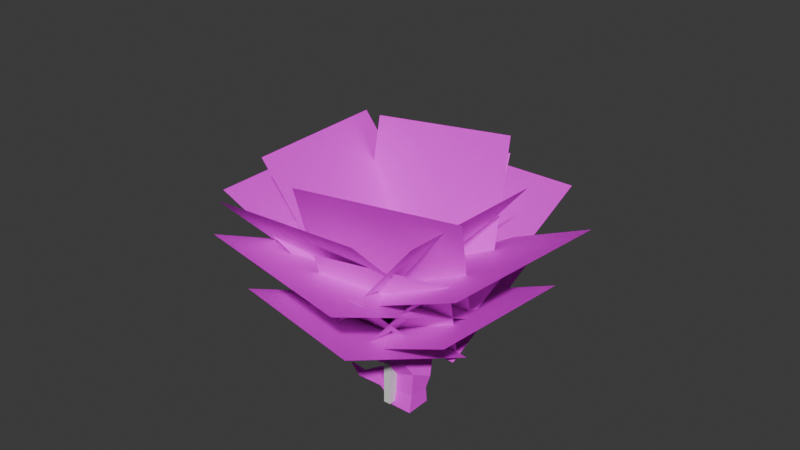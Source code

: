 # Source: Big_Tree.blend  (saved by Blender 5.1.29; exported with 4.5.12 LTS)
import bpy
from mathutils import Matrix  # noqa: F401  (used for matrix-valued properties, if any)

bpy.ops.wm.read_factory_settings(use_empty=True)
scene = bpy.context.scene
scene.name = 'Scene'

# ---- collections
col_collection = bpy.data.collections.new('Collection'); scene.collection.children.link(col_collection)

# ---- images (referenced by path relative to the original .blend; pixels are not part of the script)
import os
ASSET_DIR = os.environ.get("B2B_ASSET_DIR", "")  # directory of the original .blend (textures are referenced by path, not embedded)
HERE = os.path.dirname(os.path.abspath(__file__))  # packed textures are extracted next to this script under _unpacked/

def load_image(name, relpath, width, height, colorspace="sRGB"):
    """Load a texture the original file referenced (path relative to the .blend, or extracted next to this script)."""
    p = next((c for c in (os.path.join(HERE, relpath), os.path.join(ASSET_DIR, relpath)) if relpath and os.path.exists(c)), "")
    if p:
        img = bpy.data.images.load(p, check_existing=True)
        img.name = name
    else:  # same state as the original file: an image datablock whose file is absent (Cycles renders it pink)
        img = bpy.data.images.new(name, width, height)
        img.source = "FILE"
        img.filepath = "//" + (relpath or name)
    img.colorspace_settings.name = colorspace
    return img
img_tree_text_png = load_image('tree_text.png', 'tree_text.png', 1024, 1024, 'sRGB')
img_big_tree_branch_png = load_image('Big_Tree_Branch.png', 'Big_Tree_Branch.png', 1024, 1024, 'sRGB')

# ---- materials (node trees are filled in below, after node groups)
mat_material_001 = bpy.data.materials.new('Material.001')
mat_material = bpy.data.materials.new('Material')

# ---- material node trees
mat_material_001.use_nodes = True; mat_material_001.node_tree.nodes.clear()
_N = mat_material_001.node_tree.nodes; _L = mat_material_001.node_tree.links
n0 = _N.new('ShaderNodeBsdfPrincipled'); n0.name = 'Principled BSDF'; n0.location = (-200, 100)
n0.inputs[2].default_value = 1.0
n1 = _N.new('ShaderNodeOutputMaterial'); n1.name = 'Material Output'; n1.location = (200, 100)
n2 = _N.new('ShaderNodeTexImage'); n2.name = 'Image Texture'; n2.location = (-539, 41)
n2.image = img_tree_text_png
_L.new(n0.outputs[0], n1.inputs[0])
_L.new(n2.outputs[0], n0.inputs[0])
_L.new(n2.outputs[1], n0.inputs[4])
n1.is_active_output = True
mat_material.use_nodes = True; mat_material.node_tree.nodes.clear()
_N = mat_material.node_tree.nodes; _L = mat_material.node_tree.links
n0 = _N.new('ShaderNodeBsdfPrincipled'); n0.name = 'Principled BSDF'; n0.location = (-200, 100)
n1 = _N.new('ShaderNodeOutputMaterial'); n1.name = 'Material Output'; n1.location = (200, 100)
n2 = _N.new('ShaderNodeTexImage'); n2.name = 'Image Texture'; n2.location = (-590, 43)
n2.image = img_big_tree_branch_png
_L.new(n0.outputs[0], n1.inputs[0])
_L.new(n2.outputs[0], n0.inputs[0])
_L.new(n2.outputs[1], n0.inputs[4])
n1.is_active_output = True

# ---- world
world_world = bpy.data.worlds.new('World'); scene.world = world_world
world_world.use_nodes = True; world_world.node_tree.nodes.clear()
_N = world_world.node_tree.nodes; _L = world_world.node_tree.links
n0 = _N.new('ShaderNodeOutputWorld'); n0.name = 'World Output'; n0.location = (200, 100)
n1 = _N.new('ShaderNodeBackground'); n1.name = 'Background'; n1.location = (-200, 100)
n1.inputs[0].default_value = (0.05088, 0.05088, 0.05088, 1.0)
_L.new(n1.outputs[0], n0.inputs[0])
n0.is_active_output = True
world_world.color = (0.05088, 0.05088, 0.05088)
world_world.sun_shadow_jitter_overblur = 0.0

# ---- meshes
me_cube_002 = bpy.data.meshes.new('Cube.002')
me_cube_002.from_pydata([(-4.0, -4.0, -4.0), (-4.0, -4.0, 4.0), (-4.0, 4.0, -4.0), (-4.0, 4.0, 4.0), (4.0, -4.0, -4.0), (4.0, -4.0, 4.0), (4.0, 4.0, -4.0), (4.0, 4.0, 4.0)], [], [(0, 1, 3, 2), (2, 3, 7, 6), (6, 7, 5, 4), (4, 5, 1, 0), (2, 6, 4, 0), (7, 3, 1, 5)])
_uv = me_cube_002.uv_layers.new(name='UVMap')
_uv.uv.foreach_set('vector', [0.375, 0.0, 0.625, 0.0, 0.625, 0.25, 0.375, 0.25, 0.375, 0.25, 0.625, 0.25, 0.625, 0.5, 0.375, 0.5, 0.375, 0.5, 0.625, 0.5, 0.625, 0.75, 0.375, 0.75, 0.375, 0.75, 0.625, 0.75, 0.625, 1.0, 0.375, 1.0, 0.125, 0.5, 0.375, 0.5, 0.375, 0.75, 0.125, 0.75, 0.625, 0.5, 0.875, 0.5, 0.875, 0.75, 0.625, 0.75])
me_cube_002.update()
me_cube_004 = bpy.data.meshes.new('Cube.004')
me_cube_004.from_pydata([(-4.452, -4.1, -8.025), (-3.403, -2.919, 0.3958), (-4.452, 2.721, -8.025), (-2.378, 2.571, -2.395), (2.369, -4.1, -8.025), (2.378, -2.801, 2.751), (2.369, 2.721, -8.025), (3.403, 2.689, -0.04015), (-3.112, 1.181, 3.466), (-2.354, 5.238, 1.404), (1.918, 5.326, 3.144), (1.161, 1.268, 5.207), (-8.339, 9.083, 8.12), (-7.092, 11.86, 6.913), (-4.953, 12.24, 7.792), (-4.49, 9.601, 9.398), (-9.468, 9.682, 11.76), (-9.535, 11.29, 8.877), (-8.09, 12.27, 9.809), (-7.36, 10.17, 12.57), (-10.3, 12.3, 14.02), (-10.58, 13.46, 12.34), (-9.133, 14.78, 13.0), (-8.851, 13.62, 14.69), (-11.67, 14.25, 15.47), (-12.45, 14.76, 14.17), (-12.32, 16.27, 14.68), (-11.55, 15.76, 15.99), (-14.04, 14.46, 16.91), (-14.79, 14.43, 15.84), (-15.43, 15.49, 16.26), (-14.68, 15.52, 17.33), (-16.67, 13.03, 18.16), (-16.82, 13.02, 17.96), (-16.94, 13.23, 18.04), (-16.79, 13.24, 18.25), (0.8627, -4.678, 6.434), (-2.52, -5.407, 4.527), (0.8662, -0.6103, 6.28), (-2.294, -1.149, 4.87), (-1.259, -4.48, 11.22), (-2.555, -5.684, 8.908), (-2.788, -3.463, 11.53), (-3.876, -4.274, 9.894), (-5.449, -9.771, 14.18), (-4.888, -9.375, 12.15), (-6.047, -8.199, 14.28), (-5.632, -7.907, 12.78), (-8.593, -9.072, 12.94), (-7.347, -9.017, 11.81), (-8.458, -7.764, 13.1), (-7.537, -7.724, 12.26), (-7.576, 3.119, 14.74), (-9.383, 3.137, 14.36), (-8.783, 5.165, 14.86), (-9.76, 4.6, 14.93), (-8.384, 2.118, 17.48), (-9.491, 2.127, 17.48), (-9.217, 3.161, 17.48), (-9.882, 2.873, 17.48), (-9.119, 2.38, 21.03), (-9.303, 2.384, 21.02), (-9.258, 2.791, 21.03), (-9.369, 2.677, 21.03), (1.891, 8.434, 4.969), (0.8761, 4.763, 7.071), (-3.208, 5.122, 5.661), (-2.193, 8.793, 3.559), (-1.803, 11.72, 6.6), (-5.9, 8.256, 6.363), (-1.736, 8.174, 8.628), (-4.54, 11.87, 4.61), (-9.425, 7.23, 13.8), (-8.08, 7.852, 14.11), (-6.367, 6.185, 12.78), (-8.692, 5.993, 11.83), (-0.3932, -4.379, 8.364), (-2.704, -5.301, 6.585), (-3.266, -3.093, 7.335), (-0.8993, -2.412, 8.65), (0.3901, 0.1593, 7.14), (-2.077, 0.6987, 5.891), (-3.14, -0.6083, 7.309), (-1.198, -0.8774, 8.74), (-0.6737, 1.571, 9.011), (-2.586, 2.443, 8.418), (-3.41, 0.9984, 8.803), (-1.904, 0.2279, 9.627), (-0.996, 3.068, 10.41), (-2.284, 3.655, 10.01), (-2.839, 2.682, 10.27), (-1.825, 2.163, 10.83), (-1.398, 3.848, 12.49), (-2.519, 4.464, 12.44), (-3.001, 3.617, 12.22), (-2.119, 2.986, 12.41), (-2.559, 3.145, 15.12), (-2.857, 3.309, 15.11), (-2.986, 3.084, 15.05), (-2.751, 2.916, 15.1), (-10.78, -8.343, 10.07), (-9.588, -8.303, 9.877), (-10.76, -7.405, 10.22), (-9.882, -7.376, 10.08), (-11.58, -7.745, 7.975), (-10.59, -8.24, 8.125), (-11.12, -7.298, 8.685), (-10.3, -7.209, 8.819), (-7.956, 2.649, 16.03), (-9.434, 2.662, 15.82), (-8.987, 4.224, 16.09), (-9.817, 3.788, 16.13), (-9.998, -5.968, 6.724), (-10.38, -6.009, 6.662), (-10.13, -6.447, 6.402), (-10.59, -6.217, 6.332), (-6.955, 9.902, 1.642), (-4.244, 8.087, 1.491), (-3.891, 5.933, 4.279), (-6.878, 7.577, 4.194), (-8.645, 5.491, -0.9286), (-6.392, 4.616, -0.4574), (-5.844, 4.543, 2.155), (-8.28, 5.183, 1.631), (-9.287, 1.054, -0.4072), (-7.958, 0.7343, 0.08472), (-7.635, 1.436, 1.457), (-9.072, 1.619, 1.005), (-9.385, -2.786, 2.965), (-8.984, -2.812, 3.14), (-8.887, -2.445, 3.427), (-9.32, -2.452, 3.28), (-5.72, 3.804, 6.191), (-7.73, 4.899, 6.367), (-7.034, 3.188, 4.597), (-8.674, 3.683, 4.343), (-7.532, 1.095, 8.323), (-8.992, 1.837, 8.011), (-8.487, 0.1032, 7.576), (-9.678, 0.311, 7.229), (-9.685, -0.338, 11.35), (-10.05, -0.1542, 11.27), (-9.921, -0.5834, 11.16), (-10.22, -0.532, 11.08), (-2.949, -7.25, 10.85), (-4.166, -5.722, 11.66), (-3.524, -5.271, 12.66), (-2.257, -6.56, 12.48), (-3.343, -3.15, -3.895), (-3.154, 2.272, -4.108), (2.329, 2.361, -3.732), (2.141, -3.061, -3.519), (-8.097, 1.679, -5.383), (-6.511, -2.57, -7.04), (-6.762, 1.451, -2.31), (-5.376, -2.573, -3.595), (-13.35, -2.679, -2.746), (-13.89, -4.198, -4.099), (-12.52, -3.904, -1.762), (-13.0, -5.363, -2.866), (-15.49, -4.885, -0.09793), (-15.66, -5.096, -0.3695), (-15.23, -5.219, -0.1193), (-15.38, -5.441, -0.3489), (-8.747, -1.614, -0.05998), (-7.207, -4.076, -0.7156), (-8.939, -1.475, -3.022), (-7.12, -4.074, -3.928), (-10.0, -1.448, 0.5444), (-9.841, -1.026, 1.598), (-8.769, -1.163, 1.935), (-9.01, -1.686, 0.9114), (-9.903, 4.576, 18.03), (-10.24, 4.324, 17.96), (-10.34, 5.062, 17.35), (-9.93, 5.424, 17.43), (-11.36, 5.897, 19.62), (-11.51, 5.72, 19.51), (-11.69, 6.239, 19.29), (-11.51, 6.487, 19.44), (-12.73, 6.145, 21.0), (-12.8, 6.066, 20.96), (-12.88, 6.298, 20.86), (-12.8, 6.408, 20.92), (-0.1082, -1.581, 13.66), (0.9536, -2.187, 13.83), (-0.9685, -2.749, 14.46), (-0.1081, -3.534, 14.67), (0.3665, -1.056, 19.32), (0.88, -1.349, 19.35), (-0.04959, -1.621, 19.48), (0.3665, -2.001, 19.52), (0.9556, -1.752, 15.51), (0.07166, -2.873, 15.79), (0.07155, -1.247, 15.37), (-0.6446, -2.22, 15.62), (-1.667, -3.899, 15.38), (-1.098, -4.301, 15.66), (-0.9787, -3.452, 16.22), (-1.453, -3.117, 15.99), (-3.203, -4.677, 17.11), (-2.834, -5.014, 17.16), (-2.756, -4.73, 17.52), (-3.064, -4.449, 17.48), (-5.355, -6.837, 18.35), (-5.126, -7.046, 18.39), (-5.078, -6.87, 18.65), (-5.269, -6.696, 18.62), (0.885, 0.3559, 21.48), (1.05, 0.2619, 21.49), (0.7515, 0.1747, 21.53), (0.885, 0.05284, 21.54)], [], [(148, 1, 3, 149), (149, 3, 7, 150), (150, 7, 5, 151), (151, 5, 1, 148), (7, 3, 9, 10), (70, 68, 14, 15), (5, 7, 10, 11), (3, 1, 8, 9), (1, 5, 36, 37), (13, 12, 16, 17), (71, 69, 12, 13), (69, 70, 15, 12), (68, 71, 13, 14), (16, 19, 23, 20), (73, 72, 55, 54), (14, 13, 17, 18), (15, 14, 18, 19), (23, 22, 26, 27), (18, 17, 21, 22), (19, 18, 22, 23), (17, 16, 20, 21), (24, 27, 31, 28), (21, 20, 24, 25), (20, 23, 27, 24), (22, 21, 25, 26), (30, 29, 33, 34), (26, 25, 29, 30), (27, 26, 30, 31), (25, 24, 28, 29), (31, 30, 34, 35), (29, 28, 32, 33), (28, 31, 35, 32), (77, 76, 40, 41), (5, 11, 38, 36), (8, 1, 37, 39), (11, 8, 39, 38), (145, 144, 45, 47), (78, 77, 41, 43), (79, 78, 43, 42), (76, 79, 42, 40), (44, 46, 50, 48), (146, 145, 47, 46), (147, 146, 46, 44), (144, 147, 44, 45), (48, 50, 102, 100), (45, 44, 48, 49), (47, 45, 49, 51), (46, 47, 51, 50), (111, 59, 173, 174), (75, 74, 52, 53), (74, 73, 54, 52), (72, 75, 53, 55), (59, 57, 61, 63), (111, 109, 57, 59), (109, 108, 56, 57), (108, 110, 58, 56), (57, 56, 60, 61), (56, 58, 62, 60), (58, 59, 63, 62), (10, 9, 67, 64), (8, 11, 65, 66), (9, 8, 66, 67), (11, 10, 64, 65), (64, 67, 71, 68), (66, 65, 70, 69), (71, 67, 117, 116), (65, 64, 68, 70), (16, 12, 75, 72), (15, 19, 73, 74), (12, 15, 74, 75), (19, 16, 72, 73), (36, 38, 79, 76), (39, 78, 82, 81), (39, 37, 77, 78), (37, 36, 76, 77), (80, 81, 85, 84), (38, 39, 81, 80), (78, 79, 83, 82), (79, 38, 80, 83), (86, 87, 91, 90), (82, 83, 87, 86), (81, 82, 86, 85), (83, 80, 84, 87), (91, 88, 92, 95), (85, 86, 90, 89), (87, 84, 88, 91), (84, 85, 89, 88), (94, 95, 99, 98), (88, 89, 93, 92), (90, 91, 95, 94), (89, 90, 94, 93), (93, 94, 98, 97), (95, 92, 96, 99), (92, 93, 97, 96), (100, 102, 106, 104), (49, 48, 100, 101), (51, 49, 101, 103), (50, 51, 103, 102), (54, 55, 111, 110), (101, 100, 104, 105), (103, 101, 105, 107), (102, 103, 107, 106), (55, 53, 109, 111), (53, 52, 108, 109), (52, 54, 110, 108), (104, 106, 113, 115), (106, 107, 112, 113), (107, 105, 114, 112), (105, 104, 115, 114), (116, 117, 121, 120), (69, 71, 116, 119), (67, 66, 118, 117), (66, 69, 119, 118), (120, 121, 125, 124), (119, 116, 120, 123), (117, 118, 122, 121), (122, 118, 132, 134), (169, 168, 128, 131), (123, 120, 124, 127), (121, 122, 126, 125), (122, 123, 127, 126), (171, 170, 130, 129), (170, 169, 131, 130), (168, 171, 129, 128), (134, 132, 136, 138), (118, 119, 133, 132), (119, 123, 135, 133), (123, 122, 134, 135), (139, 138, 142, 143), (135, 134, 138, 139), (133, 135, 139, 137), (132, 133, 137, 136), (137, 139, 143, 141), (136, 137, 141, 140), (138, 136, 140, 142), (41, 40, 147, 144), (147, 40, 185, 187), (42, 43, 145, 146), (43, 41, 144, 145), (4, 151, 148, 0), (6, 150, 151, 4), (2, 149, 150, 6), (0, 148, 155, 153), (165, 164, 158, 159), (148, 149, 154, 155), (2, 0, 153, 152), (149, 2, 152, 154), (157, 159, 163, 161), (164, 166, 156, 158), (167, 165, 159, 157), (166, 167, 157, 156), (156, 157, 161, 160), (159, 158, 162, 163), (158, 156, 160, 162), (152, 153, 167, 166), (153, 155, 165, 167), (154, 152, 166, 164), (155, 154, 164, 165), (124, 125, 171, 168), (126, 127, 169, 170), (125, 126, 170, 171), (127, 124, 168, 169), (172, 175, 179, 176), (58, 110, 175, 172), (110, 111, 174, 175), (59, 58, 172, 173), (179, 178, 182, 183), (174, 173, 177, 178), (175, 174, 178, 179), (173, 172, 176, 177), (177, 176, 180, 181), (176, 179, 183, 180), (178, 177, 181, 182), (193, 192, 189, 191), (146, 147, 187, 186), (40, 42, 184, 185), (42, 146, 186, 184), (190, 191, 211, 210), (192, 194, 188, 189), (195, 193, 191, 190), (194, 195, 190, 188), (184, 186, 195, 194), (195, 186, 196, 199), (185, 184, 194, 192), (187, 185, 192, 193), (199, 196, 200, 203), (187, 193, 198, 197), (186, 187, 197, 196), (193, 195, 199, 198), (202, 203, 207, 206), (196, 197, 201, 200), (198, 199, 203, 202), (197, 198, 202, 201), (201, 202, 206, 205), (203, 200, 204, 207), (200, 201, 205, 204), (188, 190, 210, 208), (191, 189, 209, 211), (189, 188, 208, 209)])
_uv = me_cube_004.uv_layers.new(name='UVMap')
_uv.uv.foreach_set('vector', [0.6913, -0.5057, 0.6913, -0.2681, 0.4449, -0.2691, 0.4449, -0.5067, 0.4449, -0.5067, 0.4449, -0.2691, 0.2173, -0.2804, 0.2173, -0.518, 0.2173, -0.518, 0.2173, -0.2804, 0.004184, -0.2728, 0.004184, -0.5104, 0.9981, -0.5057, 0.9981, -0.2681, 0.6913, -0.2681, 0.6913, -0.5057, 0.2173, -0.2804, 0.4449, -0.2691, 0.4449, 0.02347, 0.2173, 0.01219, 0.004184, 0.5115, 0.2173, 0.502, 0.2173, 0.6762, 0.004184, 0.6856, 0.004184, -0.2728, 0.2173, -0.2804, 0.2173, 0.01219, 0.004184, 0.01971, 0.4449, -0.2691, 0.6913, -0.2681, 0.6913, 0.02445, 0.4449, 0.02347, 0.7824, 0.02837, 0.9986, 0.02837, 0.9986, 0.136, 0.7824, 0.136, 0.4449, 0.6762, 0.6913, 0.6809, 0.6913, 0.913, 0.4449, 0.9083, 0.4449, 0.502, 0.6913, 0.5067, 0.6913, 0.6809, 0.4449, 0.6762, 0.6913, 0.5067, 0.9981, 0.5067, 0.9981, 0.6809, 0.6913, 0.6809, 0.2173, 0.502, 0.4449, 0.502, 0.4449, 0.6762, 0.2173, 0.6762, 0.6913, 0.913, 0.9981, 0.913, 0.9981, 1.209, 0.6913, 1.209, 0.3385, 0.3187, 0.4185, 0.3335, 0.4638, 0.5074, 0.3939, 0.4847, 0.2173, 0.6762, 0.4449, 0.6762, 0.4449, 0.9083, 0.2173, 0.9083, 0.004184, 0.6856, 0.2173, 0.6762, 0.2173, 0.9083, 0.004184, 0.9177, 0.004184, 1.214, 0.2173, 1.205, 0.2173, 1.454, 0.004184, 1.464, 0.2173, 0.9083, 0.4449, 0.9083, 0.4449, 1.205, 0.2173, 1.205, 0.004184, 0.9177, 0.2173, 0.9083, 0.2173, 1.205, 0.004184, 1.214, 0.4449, 0.9083, 0.6913, 0.913, 0.6913, 1.209, 0.4449, 1.205, 0.6913, 1.459, 0.9981, 1.459, 0.9981, 1.685, 0.6913, 1.685, 0.4449, 1.205, 0.6913, 1.209, 0.6913, 1.459, 0.4449, 1.454, 0.6913, 1.209, 0.9981, 1.209, 0.9981, 1.459, 0.6913, 1.459, 0.2173, 1.205, 0.4449, 1.205, 0.4449, 1.454, 0.2173, 1.454, 0.2173, 1.68, 0.4449, 1.68, 0.4449, 1.885, 0.2173, 1.885, 0.2173, 1.454, 0.4449, 1.454, 0.4449, 1.68, 0.2173, 1.68, 0.004184, 1.464, 0.2173, 1.454, 0.2173, 1.68, 0.004184, 1.69, 0.4449, 1.454, 0.6913, 1.459, 0.6913, 1.685, 0.4449, 1.68, 0.004184, 1.69, 0.2173, 1.68, 0.2173, 1.885, 0.004184, 1.895, 0.4449, 1.68, 0.6913, 1.685, 0.6913, 1.89, 0.4449, 1.885, 0.6913, 1.685, 0.9981, 1.685, 0.9981, 1.89, 0.6913, 1.89, 0.7824, 0.2179, 0.9986, 0.2179, 0.9986, 0.3135, 0.7824, 0.3135, 0.004071, 0.02837, 0.2731, 0.02837, 0.2731, 0.136, 0.004071, 0.136, 0.5291, 0.02837, 0.7824, 0.02837, 0.7824, 0.136, 0.5291, 0.136, 0.2731, 0.02837, 0.5291, 0.02837, 0.5291, 0.136, 0.2731, 0.136, 0.5291, 0.3972, 0.7824, 0.3993, 0.7824, 0.568, 0.5291, 0.568, 0.5291, 0.2179, 0.7824, 0.2179, 0.7824, 0.3135, 0.5291, 0.3114, 0.2731, 0.2179, 0.5291, 0.2179, 0.5291, 0.3114, 0.2731, 0.3156, 0.004071, 0.2179, 0.2731, 0.2179, 0.2731, 0.3156, 0.004071, 0.3071, 0.004071, 0.568, 0.2731, 0.568, 0.2731, 0.6854, 0.004071, 0.6854, 0.2731, 0.4015, 0.5291, 0.3972, 0.5291, 0.568, 0.2731, 0.568, 0.004071, 0.393, 0.2731, 0.4015, 0.2731, 0.568, 0.004071, 0.568, 0.7824, 0.3993, 0.9986, 0.3993, 0.9986, 0.568, 0.7824, 0.568, 0.004071, 0.6854, 0.2731, 0.6854, 0.2731, 0.8366, 0.004071, 0.8366, 0.7824, 0.568, 0.9986, 0.568, 0.9986, 0.6854, 0.7824, 0.6854, 0.5291, 0.568, 0.7824, 0.568, 0.7824, 0.6854, 0.5291, 0.6854, 0.2731, 0.568, 0.5291, 0.568, 0.5291, 0.6854, 0.2731, 0.6854, 1.775, -1.506, 1.8, -1.51, 1.8, -1.48, 1.783, -1.475, 0.5614, 0.3084, 0.7061, 0.3343, 0.6468, 0.5419, 0.5494, 0.5278, 0.2128, 0.3863, 0.3385, 0.3187, 0.3939, 0.4847, 0.2887, 0.5865, 0.4185, 0.3335, 0.5614, 0.3084, 0.5494, 0.5278, 0.4638, 0.5074, 0.4899, 0.6931, 0.5375, 0.7027, 0.5159, 0.9055, 0.4976, 0.9047, 0.4715, 0.5957, 0.5427, 0.6067, 0.5375, 0.7027, 0.4899, 0.6931, 0.5427, 0.6067, 0.6257, 0.6189, 0.6001, 0.708, 0.5375, 0.7027, 0.3321, 0.6508, 0.4174, 0.584, 0.4447, 0.6943, 0.3703, 0.7294, 0.5375, 0.7027, 0.6001, 0.708, 0.5271, 0.9073, 0.5159, 0.9055, 0.3703, 0.7294, 0.4447, 0.6943, 0.4889, 0.9057, 0.4665, 0.9129, 0.4447, 0.6943, 0.4899, 0.6931, 0.4976, 0.9047, 0.4889, 0.9057, 0.2173, 0.01219, 0.4449, 0.02347, 0.4449, 0.2616, 0.2173, 0.2616, 0.6913, 0.02445, 0.9981, 0.02445, 0.9981, 0.2663, 0.6913, 0.2663, 0.4449, 0.02347, 0.6913, 0.02445, 0.6913, 0.2663, 0.4449, 0.2616, 0.004184, 0.01971, 0.2173, 0.01219, 0.2173, 0.2616, 0.004184, 0.2711, 0.2173, 0.2616, 0.4449, 0.2616, 0.4449, 0.502, 0.2173, 0.502, 0.6913, 0.2663, 0.9981, 0.2663, 0.9981, 0.5067, 0.6913, 0.5067, 0.005293, 0.0005541, 0.2484, -0.003352, 0.2465, 0.2497, 0.00334, 0.2536, 0.004184, 0.2711, 0.2173, 0.2616, 0.2173, 0.502, 0.004184, 0.5115, 0.4064, 0.1567, 0.5753, 0.02959, 0.5614, 0.3084, 0.4185, 0.3335, 0.05079, 0.1648, 0.2798, 0.178, 0.3385, 0.3187, 0.2128, 0.3863, 0.5753, 0.02959, 0.8059, 0.05837, 0.7061, 0.3343, 0.5614, 0.3084, 0.2798, 0.178, 0.4064, 0.1567, 0.4185, 0.3335, 0.3385, 0.3187, 0.004071, 0.136, 0.2731, 0.136, 0.2731, 0.2179, 0.004071, 0.2179, 0.5703, 0.02097, 0.8196, 0.02097, 0.8196, 0.1627, 0.5703, 0.1627, 0.5291, 0.136, 0.7824, 0.136, 0.7824, 0.2179, 0.5291, 0.2179, 0.7824, 0.136, 0.9986, 0.136, 0.9986, 0.2179, 0.7824, 0.2179, 0.2891, 0.1627, 0.5703, 0.1627, 0.5703, 0.3756, 0.2891, 0.3756, 0.2891, 0.02097, 0.5703, 0.02097, 0.5703, 0.1627, 0.2891, 0.1627, 0.8196, 0.02097, 0.9992, 0.02097, 0.9992, 0.1627, 0.8196, 0.1627, -0.00207, 0.02097, 0.2891, 0.02097, 0.2891, 0.1627, -0.00207, 0.1627, 0.8196, 0.3756, 0.9992, 0.3756, 0.9992, 0.5661, 0.8196, 0.5661, 0.8196, 0.1627, 0.9992, 0.1627, 0.9992, 0.3756, 0.8196, 0.3756, 0.5703, 0.1627, 0.8196, 0.1627, 0.8196, 0.3756, 0.5703, 0.3756, -0.00207, 0.1627, 0.2891, 0.1627, 0.2891, 0.3756, -0.00207, 0.3756, -0.00207, 0.5661, 0.2891, 0.5661, 0.2891, 0.747, -0.00207, 0.747, 0.5703, 0.3756, 0.8196, 0.3756, 0.8196, 0.5661, 0.5703, 0.5661, -0.00207, 0.3756, 0.2891, 0.3756, 0.2891, 0.5661, -0.00207, 0.5661, 0.2891, 0.3756, 0.5703, 0.3756, 0.5703, 0.5661, 0.2891, 0.5661, 0.8196, 0.747, 0.9992, 0.747, 0.9992, 1.0, 0.8196, 1.0, 0.2891, 0.5661, 0.5703, 0.5661, 0.5703, 0.747, 0.2891, 0.747, 0.8196, 0.5661, 0.9992, 0.5661, 0.9992, 0.747, 0.8196, 0.747, 0.5703, 0.5661, 0.8196, 0.5661, 0.8196, 0.747, 0.5703, 0.747, 0.5703, 0.747, 0.8196, 0.747, 0.8196, 1.0, 0.5703, 1.0, -0.00207, 0.747, 0.2891, 0.747, 0.2891, 1.0, -0.00207, 1.0, 0.2891, 0.747, 0.5703, 0.747, 0.5703, 1.0, 0.2891, 1.0, 0.004071, 0.8366, 0.2731, 0.8366, 0.2731, 0.9159, 0.004071, 0.9159, 0.7824, 0.6854, 0.9986, 0.6854, 0.9986, 0.8366, 0.7824, 0.8366, 0.5291, 0.6854, 0.7824, 0.6854, 0.7824, 0.8366, 0.5291, 0.8366, 0.2731, 0.6854, 0.5291, 0.6854, 0.5291, 0.8366, 0.2731, 0.8366, 0.3939, 0.4847, 0.4638, 0.5074, 0.4715, 0.5957, 0.4174, 0.584, 0.7824, 0.8366, 0.9986, 0.8366, 0.9986, 0.9159, 0.7824, 0.9159, 0.5291, 0.8366, 0.7824, 0.8366, 0.7824, 0.9159, 0.5291, 0.9159, 0.2731, 0.8366, 0.5291, 0.8366, 0.5291, 0.9159, 0.2731, 0.9159, 0.4638, 0.5074, 0.5494, 0.5278, 0.5427, 0.6067, 0.4715, 0.5957, 0.5494, 0.5278, 0.6468, 0.5419, 0.6257, 0.6189, 0.5427, 0.6067, 0.2887, 0.5865, 0.3939, 0.4847, 0.4174, 0.584, 0.3321, 0.6508, 0.004071, 0.9159, 0.2731, 0.9159, 0.2731, 1.01, 0.004071, 1.01, 0.2731, 0.9159, 0.5291, 0.9159, 0.5291, 1.01, 0.2731, 1.01, 0.5291, 0.9159, 0.7824, 0.9159, 0.7824, 1.01, 0.5291, 1.01, 0.7824, 0.9159, 0.9986, 0.9159, 0.9986, 1.01, 0.7824, 1.01, 0.00334, 0.2536, 0.2465, 0.2497, 0.2465, 0.4668, 0.00334, 0.4707, 0.7181, -0.001399, 1.003, 0.002507, 1.001, 0.2556, 0.7162, 0.2517, 0.2484, -0.003352, 0.5094, 0.0005541, 0.5074, 0.2536, 0.2465, 0.2497, 0.5094, 0.0005541, 0.7181, -0.001399, 0.7162, 0.2517, 0.5074, 0.2536, 0.00334, 0.4707, 0.2465, 0.4668, 0.2465, 0.6728, 0.00334, 0.6767, 0.7162, 0.2517, 1.001, 0.2556, 1.001, 0.4726, 0.7162, 0.4687, 0.2465, 0.2497, 0.5074, 0.2536, 0.5074, 0.4707, 0.2465, 0.4668, 0.4845, 0.002104, 0.7404, 0.002104, 0.7346, 0.3258, 0.4787, 0.3278, 0.7162, 0.83, 1.001, 0.8534, 1.003, 0.9951, 0.7181, 0.9931, 0.7162, 0.4687, 1.001, 0.4726, 1.001, 0.6865, 0.7162, 0.6747, 0.2465, 0.4668, 0.5074, 0.4707, 0.5074, 0.6767, 0.2465, 0.6728, 0.5074, 0.4707, 0.7162, 0.4687, 0.7162, 0.6747, 0.5074, 0.6767, 1.516, -1.404, 1.492, -1.4, 1.484, -1.44, 1.491, -1.442, 1.492, -1.4, 1.468, -1.395, 1.477, -1.437, 1.484, -1.44, 0.00334, 0.8319, 0.2465, 0.828, 0.2484, 0.9912, 0.005293, 0.9951, 0.4787, 0.3278, 0.7346, 0.3258, 0.7424, 0.644, 0.4865, 0.646, 0.7404, 0.002104, 1.001, 0.002104, 0.9946, 0.32, 0.7346, 0.3258, 0.002602, 0.002104, 0.2322, 0.002104, 0.2264, 0.3297, -0.003258, 0.3258, 0.2322, 0.002104, 0.4845, 0.002104, 0.4787, 0.3278, 0.2264, 0.3297, 0.2342, 0.6479, 0.4865, 0.646, 0.4826, 0.9923, 0.2303, 0.9923, 0.2264, 0.3297, 0.4787, 0.3278, 0.4865, 0.646, 0.2342, 0.6479, -0.003258, 0.3258, 0.2264, 0.3297, 0.2342, 0.6479, 0.004555, 0.644, 0.7346, 0.3258, 0.9946, 0.32, 1.002, 0.6382, 0.7424, 0.644, 0.004555, 0.644, 0.2342, 0.6479, 0.2303, 0.9923, 0.0006487, 0.9923, 0.7424, 0.644, 1.002, 0.6382, 0.9985, 0.9923, 0.7385, 0.9923, 0.4865, 0.646, 0.7424, 0.644, 0.7385, 0.9923, 0.4826, 0.9923, 0.7824, 0.3135, 0.9986, 0.3135, 0.9986, 0.3993, 0.7824, 0.3993, 0.3892, 0.03112, 0.5549, 0.1123, 0.5495, 0.3934, 0.4143, 0.3736, 0.2731, 0.3156, 0.5291, 0.3114, 0.5291, 0.3972, 0.2731, 0.4015, 0.5291, 0.3114, 0.7824, 0.3135, 0.7824, 0.3993, 0.5291, 0.3972, 0.9981, -0.7718, 0.9981, -0.5057, 0.6913, -0.5057, 0.6913, -0.7718, 0.2173, -0.7765, 0.2173, -0.518, 0.004184, -0.5104, 0.004184, -0.7671, 0.4449, -0.7765, 0.4449, -0.5067, 0.2173, -0.518, 0.2173, -0.7765, 0.4933, 0.003219, 0.7143, 0.003219, 0.7124, 0.2654, 0.4914, 0.2673, 0.7124, 0.4821, 0.9947, 0.4762, 0.9927, 0.7257, 0.7104, 0.7316, 0.7143, 0.003219, 0.9966, 0.003219, 0.9947, 0.2595, 0.7124, 0.2654, 0.2611, 0.003219, 0.4933, 0.003219, 0.4914, 0.2673, 0.2591, 0.2693, 0.004739, 0.003219, 0.2611, 0.003219, 0.2591, 0.2693, 0.002786, 0.2732, 0.4894, 0.7336, 0.7104, 0.7316, 0.7085, 0.9967, 0.4875, 0.9967, 0.002786, 0.4899, 0.2591, 0.486, 0.2572, 0.7355, 0.0008329, 0.7394, 0.4914, 0.4841, 0.7124, 0.4821, 0.7104, 0.7316, 0.4894, 0.7336, 0.2591, 0.486, 0.4914, 0.4841, 0.4894, 0.7336, 0.2572, 0.7355, 0.2572, 0.7355, 0.4894, 0.7336, 0.4875, 0.9967, 0.2552, 0.9967, 0.7104, 0.7316, 0.9927, 0.7257, 0.9908, 0.9967, 0.7085, 0.9967, 0.0008329, 0.7394, 0.2572, 0.7355, 0.2552, 0.9967, -0.00112, 0.9967, 0.2591, 0.2693, 0.4914, 0.2673, 0.4914, 0.4841, 0.2591, 0.486, 0.4914, 0.2673, 0.7124, 0.2654, 0.7124, 0.4821, 0.4914, 0.4841, 0.002786, 0.2732, 0.2591, 0.2693, 0.2591, 0.486, 0.002786, 0.4899, 0.7124, 0.2654, 0.9947, 0.2595, 0.9947, 0.4762, 0.7124, 0.4821, 0.00334, 0.6767, 0.2465, 0.6728, 0.2465, 0.828, 0.00334, 0.8319, 0.5074, 0.6767, 0.7162, 0.6747, 0.7162, 0.83, 0.5074, 0.8319, 0.2465, 0.6728, 0.5074, 0.6767, 0.5074, 0.8319, 0.2465, 0.828, 0.7162, 0.6747, 1.001, 0.6865, 1.001, 0.8534, 0.7162, 0.83, 1.757, -1.464, 1.774, -1.47, 1.79, -1.425, 1.779, -1.422, 1.734, -1.483, 1.759, -1.502, 1.774, -1.47, 1.757, -1.464, 1.759, -1.502, 1.775, -1.506, 1.783, -1.475, 1.774, -1.47, 1.8, -1.51, 1.812, -1.509, 1.808, -1.479, 1.8, -1.48, 1.79, -1.425, 1.796, -1.428, 1.805, -1.393, 1.802, -1.392, 1.783, -1.475, 1.8, -1.48, 1.806, -1.431, 1.796, -1.428, 1.774, -1.47, 1.783, -1.475, 1.796, -1.428, 1.79, -1.425, 1.8, -1.48, 1.808, -1.479, 1.811, -1.431, 1.806, -1.431, 1.806, -1.431, 1.811, -1.431, 1.812, -1.394, 1.809, -1.394, 1.779, -1.422, 1.79, -1.425, 1.802, -1.392, 1.797, -1.39, 1.796, -1.428, 1.806, -1.431, 1.809, -1.394, 1.805, -1.393, 0.4163, 0.4897, 0.5358, 0.5039, 0.5064, 0.7874, 0.4489, 0.7749, 0.2638, 0.06, 0.3892, 0.03112, 0.4143, 0.3736, 0.3112, 0.3833, 0.5549, 0.1123, 0.6876, 0.1118, 0.6305, 0.3842, 0.5495, 0.3934, 0.1391, 0.1464, 0.2638, 0.06, 0.3112, 0.3833, 0.1837, 0.439, 0.4118, 0.7844, 0.4489, 0.7749, 0.4678, 0.9895, 0.4543, 0.9948, 0.5358, 0.5039, 0.6129, 0.5078, 0.551, 0.7971, 0.5064, 0.7874, 0.3329, 0.4986, 0.4163, 0.4897, 0.4489, 0.7749, 0.4118, 0.7844, 0.2478, 0.5408, 0.3329, 0.4986, 0.4118, 0.7844, 0.3663, 0.8103, 0.1837, 0.439, 0.3112, 0.3833, 0.3329, 0.4986, 0.2478, 0.5408, 0.4489, 0.171, 0.5574, 0.1753, 0.5461, 0.3135, 0.461, 0.2843, 0.5495, 0.3934, 0.6305, 0.3842, 0.6129, 0.5078, 0.5358, 0.5039, 0.4143, 0.3736, 0.5495, 0.3934, 0.5358, 0.5039, 0.4163, 0.4897, 0.461, 0.2843, 0.5461, 0.3135, 0.4821, 0.5299, 0.4426, 0.5198, 0.6512, 0.208, 0.7488, 0.2646, 0.6887, 0.3562, 0.6049, 0.332, 0.5574, 0.1753, 0.6512, 0.208, 0.6049, 0.332, 0.5461, 0.3135, 0.3634, 0.1823, 0.4489, 0.171, 0.461, 0.2843, 0.4041, 0.2862, 0.4063, 0.5145, 0.4426, 0.5198, 0.3965, 0.8169, 0.3722, 0.8131, 0.5461, 0.3135, 0.6049, 0.332, 0.5297, 0.537, 0.4821, 0.5299, 0.4041, 0.2862, 0.461, 0.2843, 0.4426, 0.5198, 0.4063, 0.5145, 0.6049, 0.332, 0.6887, 0.3562, 0.5702, 0.5495, 0.5297, 0.537, 1.198, -1.466, 1.189, -1.465, 1.181, -1.526, 1.187, -1.528, 0.4426, 0.5198, 0.4821, 0.5299, 0.422, 0.8263, 0.3965, 0.8169, 0.4821, 0.5299, 0.5297, 0.537, 0.4484, 0.8319, 0.422, 0.8263, 0.3663, 0.8103, 0.4118, 0.7844, 0.4543, 0.9948, 0.4406, 1.007, 0.4489, 0.7749, 0.5064, 0.7874, 0.4864, 0.9985, 0.4678, 0.9895, 0.5064, 0.7874, 0.551, 0.7971, 0.5011, 1.003, 0.4864, 0.9985])
me_cube_004.materials.append(mat_material_001)
me_cube_004.update()
me_plane_008 = bpy.data.meshes.new('Plane.008')
me_plane_008.from_pydata([(-1.0, -1.0, 0.0), (1.0, -1.0, 0.0), (-1.0, 1.0, 0.0), (1.0, 1.0, 0.0), (0.106, -1.967, 1.018), (-0.1004, -0.3375, -0.8939), (-2.216, -1.357, 1.789), (-2.422, 0.2724, -0.1238), (-0.2624, -0.2076, -0.9484), (-0.5317, -1.764, 0.8847), (1.932, 0.3874, -0.1209), (1.663, -1.169, 1.712), (-1.406, -1.149, 0.1884), (1.003, -1.092, 0.263), (-1.426, 1.04, -0.8202), (0.9829, 1.097, -0.7456), (0.8851, -0.743, -0.003325), (-1.455, -0.9701, 0.1253), (1.071, -1.377, 2.257), (-1.269, -1.604, 2.385), (0.08741, -0.521, -0.4208), (0.3728, -1.808, 1.083), (1.434, 0.7188, 0.3845), (1.72, -0.5682, 1.889), (0.07243, -1.813, 0.7216), (-0.7711, -0.6946, -0.7055), (-1.107, -0.956, 2.091), (-1.95, 0.1629, 0.6637), (-0.3023, -0.3906, -0.8021), (0.5647, -1.413, 0.6819), (0.469, 1.308, -0.08193), (1.336, 0.2857, 1.402), (-0.3589, -1.753, 0.6702), (-0.6953, -0.3493, -0.7142), (-1.077, -0.5322, 2.082), (-1.413, 0.8715, 0.6981), (0.7446, -1.042, 0.2435), (-1.244, -1.216, 0.3624), (0.8247, -0.6214, 2.197), (-1.164, -0.795, 2.316)], [], [(0, 1, 3, 2), (4, 5, 7, 6), (8, 9, 11, 10), (12, 13, 15, 14), (16, 17, 19, 18), (20, 21, 23, 22), (24, 25, 27, 26), (28, 29, 31, 30), (32, 33, 35, 34), (36, 37, 39, 38)])
_uv = me_plane_008.uv_layers.new(name='UVMap')
_uv.uv.foreach_set('vector', [0.0, 0.0, 1.0, 0.0, 1.0, 1.0, 0.0, 1.0, 0.0, 0.0, 1.0, 0.0, 1.0, 1.0, 0.0, 1.0, 0.0, 0.0, 1.0, 0.0, 1.0, 1.0, 0.0, 1.0, 0.0, 0.0, 1.0, 0.0, 1.0, 1.0, 0.0, 1.0, 0.0, 0.0, 1.0, 0.0, 1.0, 1.0, 0.0, 1.0, 0.0, 0.0, 1.0, 0.0, 1.0, 1.0, 0.0, 1.0, 0.0, 0.0, 1.0, 0.0, 1.0, 1.0, 0.0, 1.0, 0.0, 0.0, 1.0, 0.0, 1.0, 1.0, 0.0, 1.0, 0.0, 0.0, 1.0, 0.0, 1.0, 1.0, 0.0, 1.0, 0.0, 0.0, 1.0, 0.0, 1.0, 1.0, 0.0, 1.0])
me_plane_008.materials.append(mat_material)
me_plane_008.update()
me_cube = bpy.data.meshes.new('Cube')
me_cube.from_pydata([(-0.9067, -0.9067, -1.0), (-0.1374, -1.405, 1.398), (-0.9067, 0.9067, -1.0), (-0.1374, -0.6624, 1.398), (0.9067, -0.9067, -1.0), (0.6049, -1.405, 1.398), (0.9067, 0.9067, -1.0), (0.6049, -0.6624, 1.398), (-0.549, -0.1909, 0.05572), (-0.459, 0.8816, 0.08844), (0.4847, 0.8816, 0.08844), (0.5637, -0.1909, 0.05572), (0.3027, -1.346, 2.861), (0.3027, -1.202, 2.861), (0.4473, -1.202, 2.861), (0.4473, -1.346, 2.861), (-0.4361, -0.7446, 0.6072), (-0.3609, 0.3738, 0.5703), (0.5491, 0.3738, 0.5703), (0.6369, -0.7446, 0.6072), (-0.408, 1.95, 0.8098), (-0.5203, 2.515, 0.5471), (0.3326, 1.9, 0.7835), (0.3454, 2.458, 0.5162), (0.2165, 3.026, 1.555), (0.1961, 3.129, 1.507), (0.3507, 3.017, 1.55), (0.3531, 3.118, 1.502), (-0.1206, -0.3715, 2.038), (0.4854, -0.3715, 2.038), (0.4854, -0.9775, 2.038), (-0.1206, -0.9775, 2.038), (-0.5488, 0.4953, -0.4801), (0.6501, 0.4953, -0.4801), (0.6871, -0.764, -0.4955), (-0.5911, -0.764, -0.4955)], [], [(16, 1, 3, 17), (17, 3, 7, 18), (18, 7, 5, 19), (19, 5, 1, 16), (29, 28, 13, 14), (34, 11, 8, 35), (33, 10, 11, 34), (32, 9, 10, 33), (35, 8, 9, 32), (30, 29, 14, 15), (28, 31, 12, 13), (31, 30, 15, 12), (11, 19, 16, 8), (10, 18, 19, 11), (18, 10, 23, 22), (8, 16, 17, 9), (23, 21, 25, 27), (17, 18, 22, 20), (9, 17, 20, 21), (10, 9, 21, 23), (21, 20, 24, 25), (20, 22, 26, 24), (22, 23, 27, 26), (1, 5, 30, 31), (3, 1, 31, 28), (5, 7, 29, 30), (7, 3, 28, 29), (0, 35, 32, 2), (2, 32, 33, 6), (6, 33, 34, 4), (4, 34, 35, 0)])
_uv = me_cube.uv_layers.new(name='UVMap')
_uv.uv.foreach_set('vector', [0.9992, 0.4978, 0.9992, 0.6752, 0.7423, 0.6772, 0.7423, 0.4998, 0.7423, 0.4998, 0.7423, 0.6772, 0.4749, 0.6811, 0.4749, 0.5037, 0.4749, 0.5037, 0.4749, 0.6811, 0.3286, 0.6811, 0.3286, 0.5037, 0.3286, 0.5037, 0.3286, 0.6811, 0.008584, 0.6791, 0.008584, 0.5017, 0.471, 0.8507, 0.7383, 0.8468, 0.7442, 0.9942, 0.4769, 0.9981, 0.3286, 0.2265, 0.3286, 0.395, 0.008584, 0.393, 0.008584, 0.2246, 0.4749, 0.2265, 0.4749, 0.395, 0.3286, 0.395, 0.3286, 0.2265, 0.7423, 0.2226, 0.7423, 0.3911, 0.4749, 0.395, 0.4749, 0.2265, 0.9992, 0.2207, 0.9992, 0.3891, 0.7423, 0.3911, 0.7423, 0.2226, 0.3247, 0.8507, 0.471, 0.8507, 0.4769, 0.9981, 0.3306, 0.9981, 0.7383, 0.8468, 0.9953, 0.8448, 1.001, 0.9922, 0.7442, 0.9942, 0.004678, 0.8487, 0.3247, 0.8507, 0.3306, 0.9981, 0.01054, 0.9961, 0.3286, 0.395, 0.3286, 0.5037, 0.008584, 0.5017, 0.008584, 0.393, 0.4749, 0.395, 0.4749, 0.5037, 0.3286, 0.5037, 0.3286, 0.395, -0.004071, 0.1869, 0.202, 0.2447, 0.3309, 0.67, 0.1823, 0.6225, 0.9992, 0.3891, 0.9992, 0.4978, 0.7423, 0.4998, 0.7423, 0.3911, 0.3309, 0.67, 0.4802, 0.6548, 0.4527, 0.965, 0.4052, 0.9737, 0.7368, 0.1458, 1.014, 0.237, 0.7938, 0.6854, 0.6019, 0.5974, 0.526, 0.2242, 0.7368, 0.1458, 0.6019, 0.5974, 0.4802, 0.6548, 0.202, 0.2447, 0.526, 0.2242, 0.4802, 0.6548, 0.3309, 0.67, 0.4802, 0.6548, 0.6019, 0.5974, 0.4884, 0.9671, 0.4527, 0.965, 0.6019, 0.5974, 0.7938, 0.6854, 0.5205, 0.9924, 0.4884, 0.9671, 0.1823, 0.6225, 0.3309, 0.67, 0.4052, 0.9737, 0.3714, 0.9764, 0.008584, 0.6791, 0.3286, 0.6811, 0.3247, 0.8507, 0.004678, 0.8487, 0.7423, 0.6772, 0.9992, 0.6752, 0.9953, 0.8448, 0.7383, 0.8468, 0.3286, 0.6811, 0.4749, 0.6811, 0.471, 0.8507, 0.3247, 0.8507, 0.4749, 0.6811, 0.7423, 0.6772, 0.7383, 0.8468, 0.471, 0.8507, 1.001, -0.0001813, 0.9992, 0.2207, 0.7423, 0.2226, 0.7442, 0.001772, 0.7442, 0.001772, 0.7423, 0.2226, 0.4749, 0.2265, 0.4769, 0.005678, 0.4769, 0.005678, 0.4749, 0.2265, 0.3286, 0.2265, 0.3306, 0.005678, 0.3306, 0.005678, 0.3286, 0.2265, 0.008584, 0.2246, 0.01054, 0.003725])
me_cube.update()
me_plane_011 = bpy.data.meshes.new('Plane.011')
me_plane_011.from_pydata([(-1.0, -1.0, 0.0), (1.0, -1.0, 0.0), (-1.0, 1.0, 0.0), (1.0, 1.0, 0.0), (-2.728, 0.6562, 1.462), (-1.506, -0.6364, 0.5478), (-1.383, 2.113, 1.199), (-0.1611, 0.8206, 0.2852)], [], [(0, 1, 3, 2), (4, 5, 7, 6)])
_uv = me_plane_011.uv_layers.new(name='UVMap')
_uv.uv.foreach_set('vector', [0.0, 0.0, 1.0, 0.0, 1.0, 1.0, 0.0, 1.0, 0.0, 0.0, 1.0, 0.0, 1.0, 1.0, 0.0, 1.0])
me_plane_011.update()
me_plane_001 = bpy.data.meshes.new('Plane.001')
me_plane_001.from_pydata([(-1.0, -1.0, 0.0), (1.0, -1.0, 0.0), (-1.0, 1.0, 0.0), (1.0, 1.0, 0.0), (0.106, -1.967, 1.018), (-0.1004, -0.3375, -0.8939), (-2.216, -1.357, 1.789), (-2.422, 0.2724, -0.1238), (-0.2624, -0.2076, -0.9484), (-0.5317, -1.764, 0.8847), (1.932, 0.3874, -0.1209), (1.663, -1.169, 1.712), (-1.406, -1.149, 0.1884), (1.003, -1.092, 0.263), (-1.426, 1.04, -0.8202), (0.9829, 1.097, -0.7456), (0.8851, -0.743, -0.003325), (-1.455, -0.9701, 0.1253), (1.071, -1.377, 2.257), (-1.269, -1.604, 2.385), (0.08741, -0.521, -0.4208), (0.3728, -1.808, 1.083), (1.434, 0.7188, 0.3845), (1.72, -0.5682, 1.889), (0.07243, -1.813, 0.7216), (-0.7711, -0.6946, -0.7055), (-1.107, -0.956, 2.091), (-1.95, 0.1629, 0.6637), (-0.3023, -0.3906, -0.8021), (0.5647, -1.413, 0.6819), (0.469, 1.308, -0.08193), (1.336, 0.2857, 1.402), (-0.3589, -1.753, 0.6702), (-0.6953, -0.3493, -0.7142), (-1.077, -0.5322, 2.082), (-1.413, 0.8715, 0.6981), (0.7446, -1.042, 0.2435), (-1.244, -1.216, 0.3624), (0.8247, -0.6214, 2.197), (-1.164, -0.795, 2.316)], [], [(0, 1, 3, 2), (4, 5, 7, 6), (8, 9, 11, 10), (12, 13, 15, 14), (16, 17, 19, 18), (20, 21, 23, 22), (24, 25, 27, 26), (28, 29, 31, 30), (32, 33, 35, 34), (36, 37, 39, 38)])
_uv = me_plane_001.uv_layers.new(name='UVMap')
_uv.uv.foreach_set('vector', [0.0, 0.0, 1.0, 0.0, 1.0, 1.0, 0.0, 1.0, 0.0, 0.0, 1.0, 0.0, 1.0, 1.0, 0.0, 1.0, 0.0, 0.0, 1.0, 0.0, 1.0, 1.0, 0.0, 1.0, 0.0, 0.0, 1.0, 0.0, 1.0, 1.0, 0.0, 1.0, 0.0, 0.0, 1.0, 0.0, 1.0, 1.0, 0.0, 1.0, 0.0, 0.0, 1.0, 0.0, 1.0, 1.0, 0.0, 1.0, 0.0, 0.0, 1.0, 0.0, 1.0, 1.0, 0.0, 1.0, 0.0, 0.0, 1.0, 0.0, 1.0, 1.0, 0.0, 1.0, 0.0, 0.0, 1.0, 0.0, 1.0, 1.0, 0.0, 1.0, 0.0, 0.0, 1.0, 0.0, 1.0, 1.0, 0.0, 1.0])
me_plane_001.materials.append(mat_material)
me_plane_001.update()

# ---- objects
ob_plaque = bpy.data.objects.new('Plaque', me_cube_002)
ob_tree = bpy.data.objects.new('Tree', me_cube_004)
ob_big_tree_crown = bpy.data.objects.new('Big_Tree_Crown', me_plane_008)
ob_sapling = bpy.data.objects.new('Sapling', me_cube)
ob_sapling_leaves = bpy.data.objects.new('Sapling_Leaves', me_plane_011)
ob_big_tree_crown_001 = bpy.data.objects.new('Big_Tree_Crown.001', me_plane_001)

# ---- transforms, parenting, visibility, modifiers, constraints
ob_plaque.location = (0.6965, 15.0, 0.0)
ob_plaque.scale = (0.1664, 1.0, 1.0)
ob_tree.location = (3.249, 14.83, 0.7501)
ob_tree.scale = (0.6912, 0.6912, 0.6912)
ob_big_tree_crown.location = (6.33, 14.16, 16.04)
ob_big_tree_crown.rotation_euler = (0.862, 0.03788, -1.653)
ob_big_tree_crown.scale = (11.05, 11.05, 11.05)
ob_sapling.location = (3.142, 14.67, -2.851)
ob_sapling.scale = (0.4941, 0.5492, 1.0)
ob_sapling_leaves.location = (3.783, 14.78, -0.7066)
ob_sapling_leaves.rotation_euler = (0.8633, -1.001, -0.8253)
ob_sapling_leaves.scale = (1.426, 1.426, 1.426)
ob_big_tree_crown_001.location = (6.824, 14.93, 25.37)
ob_big_tree_crown_001.rotation_euler = (0.862, 0.03788, -1.653)
ob_big_tree_crown_001.scale = (13.3, 13.3, 13.3)

# ---- collection membership
col_collection.objects.link(ob_plaque)
col_collection.objects.link(ob_tree)
col_collection.objects.link(ob_big_tree_crown)
col_collection.objects.link(ob_sapling)
col_collection.objects.link(ob_sapling_leaves)
col_collection.objects.link(ob_big_tree_crown_001)

# ---- scene / render settings (as saved in the file)
scene.frame_start = 1; scene.frame_end = 250; scene.frame_set(1)
scene.render.engine = 'BLENDER_EEVEE_NEXT'
scene.render.bake_bias = 0.0
scene.render.bake_samples = 0
scene.cycles.sampling_pattern = 'TABULATED_SOBOL'
scene.eevee.use_volume_custom_range = False
bpy.context.view_layer.update()

# ---- added for rendering (the .blend has no active camera and no usable light): camera, sun
cam_auto = bpy.data.cameras.new('AutoCamera')
cam_auto.lens = 50.0
cam_auto.sensor_width = 36.0
cam_auto.clip_end = 1857.39
ob_auto_camera = bpy.data.objects.new('AutoCamera', cam_auto)
scene.collection.objects.link(ob_auto_camera)
ob_auto_camera.location = (102.842, -108.107, 110.844)
ob_auto_camera.rotation_euler = (1.09748, -7.21219e-08, 0.694738)
scene.camera = ob_auto_camera
light_auto_sun = bpy.data.lights.new('AutoSun', 'SUN')
light_auto_sun.energy = 3.0
light_auto_sun.angle = 0.0523599
ob_auto_sun = bpy.data.objects.new('AutoSun', light_auto_sun)
scene.collection.objects.link(ob_auto_sun)
ob_auto_sun.rotation_euler = (0.872665, 0.174533, 0.523599)
bpy.context.view_layer.update()

